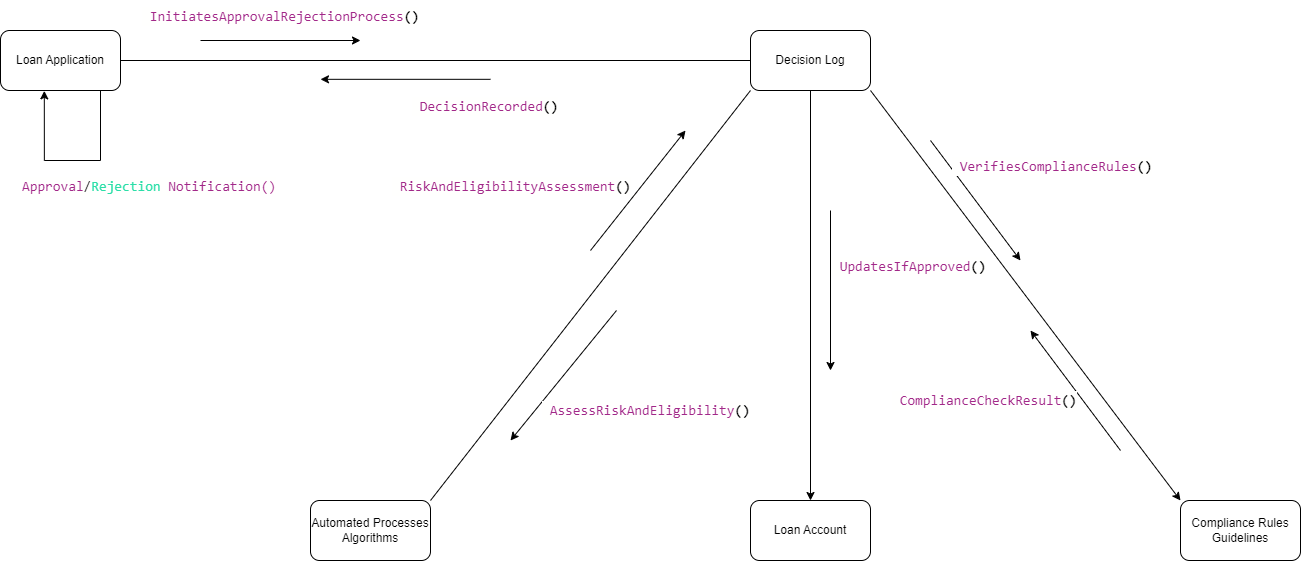

The diagram above was exported from draw.io. Its source (the exported page's mxGraphModel, read from the mxfile embedded in the PNG):
<mxGraphModel dx="1474" dy="770" grid="1" gridSize="10" guides="1" tooltips="1" connect="1" arrows="1" fold="1" page="1" pageScale="1" pageWidth="1169" pageHeight="827" math="0" shadow="0">
  <root>
    <mxCell id="0" />
    <mxCell id="1" parent="0" />
    <mxCell id="hSObeqF-yAZO-W_VKGa7-6" style="edgeStyle=orthogonalEdgeStyle;rounded=0;orthogonalLoop=1;jettySize=auto;html=1;exitX=1;exitY=0.5;exitDx=0;exitDy=0;entryX=0;entryY=0.5;entryDx=0;entryDy=0;endArrow=none;endFill=0;" parent="1" source="hSObeqF-yAZO-W_VKGa7-1" target="hSObeqF-yAZO-W_VKGa7-4" edge="1">
      <mxGeometry relative="1" as="geometry" />
    </mxCell>
    <mxCell id="hSObeqF-yAZO-W_VKGa7-1" value="Loan Application" style="rounded=1;whiteSpace=wrap;html=1;" parent="1" vertex="1">
      <mxGeometry y="40" width="120" height="60" as="geometry" />
    </mxCell>
    <mxCell id="hSObeqF-yAZO-W_VKGa7-3" value="Loan Account" style="rounded=1;whiteSpace=wrap;html=1;" parent="1" vertex="1">
      <mxGeometry x="750" y="510" width="120" height="60" as="geometry" />
    </mxCell>
    <mxCell id="HOaJXkhvqOJMOWmgFVb4-14" style="rounded=0;orthogonalLoop=1;jettySize=auto;html=1;exitX=0;exitY=1;exitDx=0;exitDy=0;entryX=1;entryY=0;entryDx=0;entryDy=0;endArrow=none;endFill=0;" edge="1" parent="1" source="hSObeqF-yAZO-W_VKGa7-4" target="hSObeqF-yAZO-W_VKGa7-2">
      <mxGeometry relative="1" as="geometry" />
    </mxCell>
    <mxCell id="HOaJXkhvqOJMOWmgFVb4-23" style="rounded=0;orthogonalLoop=1;jettySize=auto;html=1;exitX=1;exitY=1;exitDx=0;exitDy=0;entryX=0;entryY=0;entryDx=0;entryDy=0;" edge="1" parent="1" source="hSObeqF-yAZO-W_VKGa7-4" target="hSObeqF-yAZO-W_VKGa7-5">
      <mxGeometry relative="1" as="geometry" />
    </mxCell>
    <mxCell id="HOaJXkhvqOJMOWmgFVb4-24" style="edgeStyle=orthogonalEdgeStyle;rounded=0;orthogonalLoop=1;jettySize=auto;html=1;exitX=0.5;exitY=1;exitDx=0;exitDy=0;entryX=0.5;entryY=0;entryDx=0;entryDy=0;" edge="1" parent="1" source="hSObeqF-yAZO-W_VKGa7-4" target="hSObeqF-yAZO-W_VKGa7-3">
      <mxGeometry relative="1" as="geometry" />
    </mxCell>
    <mxCell id="hSObeqF-yAZO-W_VKGa7-4" value="Decision Log" style="rounded=1;whiteSpace=wrap;html=1;" parent="1" vertex="1">
      <mxGeometry x="750" y="40" width="120" height="60" as="geometry" />
    </mxCell>
    <mxCell id="hSObeqF-yAZO-W_VKGa7-5" value="Compliance Rules Guidelines" style="rounded=1;whiteSpace=wrap;html=1;" parent="1" vertex="1">
      <mxGeometry x="1180" y="510" width="120" height="60" as="geometry" />
    </mxCell>
    <mxCell id="hSObeqF-yAZO-W_VKGa7-8" value="" style="endArrow=classic;html=1;rounded=0;" parent="1" edge="1">
      <mxGeometry width="50" height="50" relative="1" as="geometry">
        <mxPoint x="200" y="50" as="sourcePoint" />
        <mxPoint x="360" y="50" as="targetPoint" />
      </mxGeometry>
    </mxCell>
    <mxCell id="hSObeqF-yAZO-W_VKGa7-11" value="" style="endArrow=classic;html=1;rounded=0;sourcePerimeterSpacing=0;startSize=6;" parent="1" edge="1">
      <mxGeometry width="50" height="50" relative="1" as="geometry">
        <mxPoint x="930" y="150" as="sourcePoint" />
        <mxPoint x="1020" y="270" as="targetPoint" />
      </mxGeometry>
    </mxCell>
    <mxCell id="hSObeqF-yAZO-W_VKGa7-12" value="" style="endArrow=none;html=1;rounded=0;sourcePerimeterSpacing=0;startSize=6;endFill=0;startArrow=classic;startFill=1;" parent="1" edge="1">
      <mxGeometry width="50" height="50" relative="1" as="geometry">
        <mxPoint x="1030" y="340" as="sourcePoint" />
        <mxPoint x="1120" y="460" as="targetPoint" />
      </mxGeometry>
    </mxCell>
    <mxCell id="HOaJXkhvqOJMOWmgFVb4-2" value="&lt;div style=&quot;color: rgb(0, 0, 0); background-color: rgb(255, 255, 254); font-family: Consolas, &amp;quot;Courier New&amp;quot;, monospace; font-weight: normal; font-size: 14px; line-height: 19px;&quot;&gt;&lt;div&gt;&lt;span style=&quot;color: #000000;&quot;&gt;&amp;nbsp;&lt;/span&gt;&lt;span style=&quot;color: #a22889;&quot;&gt;VerifiesComplianceRules&lt;/span&gt;&lt;span style=&quot;color: #000000;font-weight: bold;&quot;&gt;()&lt;/span&gt;&lt;/div&gt;&lt;/div&gt;" style="text;whiteSpace=wrap;html=1;" vertex="1" parent="1">
      <mxGeometry x="950" y="160" width="230" height="40" as="geometry" />
    </mxCell>
    <mxCell id="HOaJXkhvqOJMOWmgFVb4-3" value="&lt;div style=&quot;color: rgb(0, 0, 0); background-color: rgb(255, 255, 254); font-family: Consolas, &amp;quot;Courier New&amp;quot;, monospace; font-weight: normal; font-size: 14px; line-height: 19px;&quot;&gt;&lt;div&gt;&lt;span style=&quot;color: #000000;&quot;&gt;&amp;nbsp;&lt;/span&gt;&lt;span style=&quot;color: #a22889;&quot;&gt;InitiatesApprovalRejectionProcess&lt;/span&gt;&lt;span style=&quot;color: #000000;font-weight: bold;&quot;&gt;()&lt;/span&gt;&lt;/div&gt;&lt;/div&gt;" style="text;whiteSpace=wrap;html=1;" vertex="1" parent="1">
      <mxGeometry x="140" y="10" width="310" height="40" as="geometry" />
    </mxCell>
    <mxCell id="HOaJXkhvqOJMOWmgFVb4-4" value="&lt;div style=&quot;color: rgb(0, 0, 0); background-color: rgb(255, 255, 254); font-family: Consolas, &amp;quot;Courier New&amp;quot;, monospace; font-weight: normal; font-size: 14px; line-height: 19px;&quot;&gt;&lt;div&gt;&lt;span style=&quot;color: #000000;&quot;&gt;&amp;nbsp;&lt;/span&gt;&lt;span style=&quot;color: #a22889;&quot;&gt;ComplianceCheckResult&lt;/span&gt;&lt;span style=&quot;color: #000000;font-weight: bold;&quot;&gt;()&lt;/span&gt;&lt;/div&gt;&lt;/div&gt;" style="text;whiteSpace=wrap;html=1;" vertex="1" parent="1">
      <mxGeometry x="890" y="394" width="220" height="40" as="geometry" />
    </mxCell>
    <mxCell id="HOaJXkhvqOJMOWmgFVb4-5" value="" style="endArrow=none;html=1;rounded=0;startArrow=classic;startFill=1;endFill=0;" edge="1" parent="1">
      <mxGeometry width="50" height="50" relative="1" as="geometry">
        <mxPoint x="320" y="88.82" as="sourcePoint" />
        <mxPoint x="490" y="88.82" as="targetPoint" />
      </mxGeometry>
    </mxCell>
    <mxCell id="HOaJXkhvqOJMOWmgFVb4-6" value="&lt;div style=&quot;color: rgb(0, 0, 0); background-color: rgb(255, 255, 254); font-family: Consolas, &amp;quot;Courier New&amp;quot;, monospace; font-weight: normal; font-size: 14px; line-height: 19px;&quot;&gt;&lt;div&gt;&lt;span style=&quot;color: #000000;&quot;&gt;&amp;nbsp;&lt;/span&gt;&lt;span style=&quot;color: #a22889;&quot;&gt;DecisionRecorded&lt;/span&gt;&lt;span style=&quot;color: #000000;font-weight: bold;&quot;&gt;()&lt;/span&gt;&lt;/div&gt;&lt;/div&gt;" style="text;whiteSpace=wrap;html=1;" vertex="1" parent="1">
      <mxGeometry x="410" y="100" width="180" height="40" as="geometry" />
    </mxCell>
    <mxCell id="hSObeqF-yAZO-W_VKGa7-2" value="Automated Processes Algorithms" style="rounded=1;whiteSpace=wrap;html=1;" parent="1" vertex="1">
      <mxGeometry x="310" y="510" width="120" height="60" as="geometry" />
    </mxCell>
    <mxCell id="HOaJXkhvqOJMOWmgFVb4-16" value="" style="endArrow=classic;html=1;rounded=0;sourcePerimeterSpacing=0;startSize=6;jumpStyle=line;" edge="1" parent="1">
      <mxGeometry width="50" height="50" relative="1" as="geometry">
        <mxPoint x="616" y="320" as="sourcePoint" />
        <mxPoint x="510" y="450" as="targetPoint" />
      </mxGeometry>
    </mxCell>
    <mxCell id="HOaJXkhvqOJMOWmgFVb4-17" value="&lt;div style=&quot;color: rgb(0, 0, 0); background-color: rgb(255, 255, 254); font-family: Consolas, &amp;quot;Courier New&amp;quot;, monospace; font-weight: normal; font-size: 14px; line-height: 19px;&quot;&gt;&lt;div&gt;&lt;span style=&quot;color: #000000;&quot;&gt;&amp;nbsp;&lt;/span&gt;&lt;span style=&quot;color: #a22889;&quot;&gt;AssessRiskAndEligibility&lt;/span&gt;&lt;span style=&quot;color: #000000;font-weight: bold;&quot;&gt;()&lt;/span&gt;&lt;/div&gt;&lt;/div&gt;" style="text;whiteSpace=wrap;html=1;" vertex="1" parent="1">
      <mxGeometry x="540" y="404" width="230" height="30" as="geometry" />
    </mxCell>
    <mxCell id="HOaJXkhvqOJMOWmgFVb4-18" value="" style="endArrow=none;html=1;rounded=0;sourcePerimeterSpacing=0;startSize=6;jumpStyle=line;endFill=0;startArrow=classic;startFill=1;" edge="1" parent="1">
      <mxGeometry width="50" height="50" relative="1" as="geometry">
        <mxPoint x="685" y="140" as="sourcePoint" />
        <mxPoint x="590" y="260" as="targetPoint" />
      </mxGeometry>
    </mxCell>
    <mxCell id="HOaJXkhvqOJMOWmgFVb4-19" value="&lt;div style=&quot;color: rgb(0, 0, 0); background-color: rgb(255, 255, 254); font-family: Consolas, &amp;quot;Courier New&amp;quot;, monospace; font-weight: normal; font-size: 14px; line-height: 19px;&quot;&gt;&lt;div&gt;&lt;span style=&quot;color: #000000;&quot;&gt;&amp;nbsp;&lt;/span&gt;&lt;span style=&quot;color: #a22889;&quot;&gt;RiskAndEligibilityAssessment&lt;/span&gt;&lt;span style=&quot;color: #000000;font-weight: bold;&quot;&gt;()&lt;/span&gt;&lt;/div&gt;&lt;/div&gt;" style="text;whiteSpace=wrap;html=1;" vertex="1" parent="1">
      <mxGeometry x="390" y="180" width="270" height="40" as="geometry" />
    </mxCell>
    <mxCell id="HOaJXkhvqOJMOWmgFVb4-25" value="&lt;div style=&quot;color: rgb(0, 0, 0); background-color: rgb(255, 255, 254); font-family: Consolas, &amp;quot;Courier New&amp;quot;, monospace; font-weight: normal; font-size: 14px; line-height: 19px;&quot;&gt;&lt;div&gt;&lt;span style=&quot;color: #000000;&quot;&gt;&amp;nbsp;&lt;/span&gt;&lt;span style=&quot;color: #a22889;&quot;&gt;UpdatesIfApproved&lt;/span&gt;&lt;span style=&quot;color: #000000;font-weight: bold;&quot;&gt;()&lt;/span&gt;&lt;/div&gt;&lt;/div&gt;" style="text;whiteSpace=wrap;html=1;" vertex="1" parent="1">
      <mxGeometry x="830" y="260" width="190" height="40" as="geometry" />
    </mxCell>
    <mxCell id="HOaJXkhvqOJMOWmgFVb4-26" value="" style="endArrow=classic;html=1;rounded=0;" edge="1" parent="1">
      <mxGeometry width="50" height="50" relative="1" as="geometry">
        <mxPoint x="830" y="220" as="sourcePoint" />
        <mxPoint x="830" y="380" as="targetPoint" />
      </mxGeometry>
    </mxCell>
    <mxCell id="HOaJXkhvqOJMOWmgFVb4-27" style="edgeStyle=orthogonalEdgeStyle;rounded=0;orthogonalLoop=1;jettySize=auto;html=1;exitX=0.75;exitY=1;exitDx=0;exitDy=0;entryX=0.365;entryY=1.006;entryDx=0;entryDy=0;entryPerimeter=0;" edge="1" parent="1" source="hSObeqF-yAZO-W_VKGa7-1" target="hSObeqF-yAZO-W_VKGa7-1">
      <mxGeometry relative="1" as="geometry">
        <Array as="points">
          <mxPoint x="100" y="100" />
          <mxPoint x="100" y="170" />
          <mxPoint x="44" y="170" />
        </Array>
      </mxGeometry>
    </mxCell>
    <mxCell id="HOaJXkhvqOJMOWmgFVb4-28" value="&lt;div style=&quot;color: rgb(0, 0, 0); background-color: rgb(255, 255, 254); font-family: Consolas, &amp;quot;Courier New&amp;quot;, monospace; font-weight: normal; font-size: 14px; line-height: 19px;&quot;&gt;&lt;div&gt;&lt;span style=&quot;color: #a22889;&quot;&gt;Approval&lt;/span&gt;&lt;span style=&quot;color: #000000;&quot;&gt;/&lt;/span&gt;&lt;span style=&quot;color: #2bdea8;&quot;&gt;Rejection&lt;/span&gt;&lt;span style=&quot;color: #a22889;&quot;&gt; Notification()&lt;/span&gt;&lt;/div&gt;&lt;/div&gt;" style="text;whiteSpace=wrap;html=1;" vertex="1" parent="1">
      <mxGeometry x="20" y="180" width="270" height="40" as="geometry" />
    </mxCell>
  </root>
</mxGraphModel>